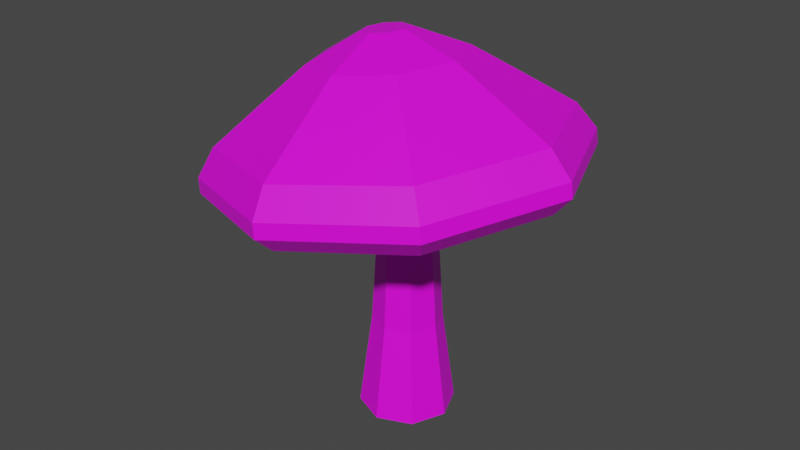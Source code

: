 # Source: grzyb.blend  (saved by Blender 2.93.21; exported with 4.5.12 LTS)
import bpy
from mathutils import Matrix  # noqa: F401  (used for matrix-valued properties, if any)

bpy.ops.wm.read_factory_settings(use_empty=True)
scene = bpy.context.scene
scene.name = 'Scene'

# ---- collections
col_collection = bpy.data.collections.new('Collection'); scene.collection.children.link(col_collection)

# ---- images (referenced by path relative to the original .blend; pixels are not part of the script)
import os
ASSET_DIR = os.environ.get("B2B_ASSET_DIR", "")  # directory of the original .blend (textures are referenced by path, not embedded)
HERE = os.path.dirname(os.path.abspath(__file__))  # packed textures are extracted next to this script under _unpacked/

def load_image(name, relpath, width, height, colorspace="sRGB"):
    """Load a texture the original file referenced (path relative to the .blend, or extracted next to this script)."""
    p = next((c for c in (os.path.join(HERE, relpath), os.path.join(ASSET_DIR, relpath)) if relpath and os.path.exists(c)), "")
    if p:
        img = bpy.data.images.load(p, check_existing=True)
        img.name = name
    else:  # same state as the original file: an image datablock whose file is absent (Cycles renders it pink)
        img = bpy.data.images.new(name, width, height)
        img.source = "FILE"
        img.filepath = "//" + (relpath or name)
    img.colorspace_settings.name = colorspace
    return img
img_imphenziapalette01_png = load_image('ImphenziaPalette01.png', 'ImphenziaPalette01.png', 1024, 1024, 'sRGB')

# ---- materials (node trees are filled in below, after node groups)
mat_material_001 = bpy.data.materials.new('Material.001')
mat_material_001.use_transparent_shadow = False

# ---- material node trees
mat_material_001.use_nodes = True; mat_material_001.node_tree.nodes.clear()
_N = mat_material_001.node_tree.nodes; _L = mat_material_001.node_tree.links
n0 = _N.new('ShaderNodeBsdfPrincipled'); n0.name = 'Principled BSDF'; n0.location = (10, 300)
n0.distribution = 'GGX'
n0.subsurface_method = 'BURLEY'
n0.inputs[3].default_value = 1.45
n0.inputs[27].default_value = (0.0, 0.0, 0.0, 1.0)
n0.inputs[28].default_value = 1.0
n1 = _N.new('ShaderNodeOutputMaterial'); n1.name = 'Material Output'; n1.location = (300, 300)
n2 = _N.new('ShaderNodeTexImage'); n2.name = 'Image Texture'; n2.location = (-439, 149)
n2.image = img_imphenziapalette01_png
n2.interpolation = 'Closest'
_L.new(n0.outputs[0], n1.inputs[0])
_L.new(n2.outputs[0], n0.inputs[0])
n1.is_active_output = True

# ---- world
world_world = bpy.data.worlds.new('World'); scene.world = world_world
world_world.use_nodes = True; world_world.node_tree.nodes.clear()
_N = world_world.node_tree.nodes; _L = world_world.node_tree.links
n0 = _N.new('ShaderNodeOutputWorld'); n0.name = 'World Output'; n0.location = (300, 300)
n1 = _N.new('ShaderNodeBackground'); n1.name = 'Background'; n1.location = (10, 300)
n1.inputs[0].default_value = (0.05088, 0.05088, 0.05088, 1.0)
_L.new(n1.outputs[0], n0.inputs[0])
n0.is_active_output = True
world_world.color = (0.05088, 0.05088, 0.05088)
world_world.use_sun_shadow = False
world_world.sun_shadow_jitter_overblur = 0.0

# ---- meshes
me_circle = bpy.data.meshes.new('Circle')
me_circle.from_pydata([(-3.379e-09, 1.156, 9.272e-09), (-0.8171, 0.8171, 9.272e-09), (-1.156, -4.713e-08, 9.272e-09), (-0.8171, -0.8171, 9.272e-09), (9.764e-08, -1.156, 9.272e-09), (0.8171, -0.8171, 9.272e-09), (1.156, 1.716e-08, 9.272e-09), (0.8171, 0.8171, 9.272e-09), (4.259e-09, 0.8399, 2.342), (-0.5939, 0.5939, 2.342), (-0.8399, -4.136e-08, 2.342), (-0.5939, -0.5939, 2.342), (7.768e-08, -0.8399, 2.342), (0.5939, -0.5939, 2.342), (0.8399, 5.366e-09, 2.342), (0.5939, 0.5939, 2.342), (-0.003017, 0.7227, 4.345), (-0.5095, 0.5111, 4.277), (-0.7193, -1.842e-08, 4.249), (-0.5095, -0.5111, 4.277), (-0.003016, -0.7227, 4.345), (0.5035, -0.5111, 4.414), (0.7133, -4.137e-09, 4.442), (0.5035, 0.5111, 4.414), (-0.271, 0.7577, 6.317), (-0.802, 0.5358, 6.246), (-1.022, -8.177e-09, 6.216), (-0.802, -0.5358, 6.246), (-0.271, -0.7577, 6.317), (0.26, -0.5358, 6.389), (0.4799, 6.8e-09, 6.418), (0.26, 0.5358, 6.389), (-0.271, 0.7577, 6.317), (-0.802, 0.5358, 6.246), (-1.022, -8.177e-09, 6.216), (-0.802, -0.5358, 6.246), (-0.271, -0.7577, 6.317), (0.26, -0.5358, 6.389), (0.4799, 6.8e-09, 6.418), (0.26, 0.5358, 6.389), (-0.1819, 4.013, 5.655), (-2.994, 2.838, 5.277), (-4.159, -6.368e-08, 5.12), (-2.994, -2.838, 5.277), (-0.1819, -4.013, 5.655), (2.63, -2.838, 6.034), (3.795, 1.564e-08, 6.191), (2.63, 2.838, 6.034), (-0.551, 1.805, 8.634), (-1.816, 1.277, 8.463), (-2.34, -9.372e-08, 8.393), (-1.816, -1.277, 8.463), (-0.551, -1.805, 8.634), (0.7141, -1.277, 8.804), (1.238, -5.803e-08, 8.875), (0.7141, 1.277, 8.804), (-0.6294, 0.5316, 9.216), (-1.002, 0.3759, 9.166), (-1.156, -1.108e-07, 9.145), (-1.002, -0.3759, 9.166), (-0.6294, -0.5316, 9.216), (-0.2569, -0.3759, 9.266), (-0.1026, -1.003e-07, 9.287), (-0.2569, 0.3759, 9.266), (-0.2548, 4.457, 6.434), (-0.2159, 4.465, 6.072), (-3.344, 3.157, 5.65), (-3.378, 3.151, 6.014), (-4.64, -1.118e-07, 5.476), (-4.672, -1.308e-07, 5.839), (-3.344, -3.157, 5.65), (-3.378, -3.151, 6.014), (-0.2159, -4.465, 6.072), (-0.2548, -4.457, 6.434), (2.913, -3.157, 6.494), (2.868, -3.151, 6.855), (4.209, -2.366e-08, 6.669), (4.162, -4.272e-08, 7.029), (2.913, 3.157, 6.494), (2.868, 3.151, 6.855), (-0.4471, 2.917, 7.862), (-0.3415, 4.026, 7.078), (-3.163, 2.847, 6.698), (-2.492, 2.063, 7.587), (-4.332, -1.211e-07, 6.541), (-3.338, -1.154e-07, 7.473), (-3.163, -2.847, 6.698), (-2.492, -2.063, 7.587), (-0.3415, -4.026, 7.078), (-0.4471, -2.917, 7.862), (2.48, -2.847, 7.458), (1.597, -2.063, 8.137), (3.649, -4.152e-08, 7.616), (2.444, -5.775e-08, 8.251), (2.48, 2.847, 7.458), (1.597, 2.063, 8.137)], [], [(1, 0, 7, 6, 5, 4, 3, 2), (13, 14, 22, 21), (2, 3, 11, 10), (0, 1, 9, 8), (7, 0, 8, 15), (5, 6, 14, 13), (3, 4, 12, 11), (1, 2, 10, 9), (6, 7, 15, 14), (4, 5, 13, 12), (22, 23, 31, 30), (11, 12, 20, 19), (9, 10, 18, 17), (14, 15, 23, 22), (12, 13, 21, 20), (10, 11, 19, 18), (8, 9, 17, 16), (15, 8, 16, 23), (31, 24, 32, 39), (20, 21, 29, 28), (18, 19, 27, 26), (16, 17, 25, 24), (23, 16, 24, 31), (21, 22, 30, 29), (19, 20, 28, 27), (17, 18, 26, 25), (36, 37, 45, 44), (29, 30, 38, 37), (27, 28, 36, 35), (25, 26, 34, 33), (30, 31, 39, 38), (28, 29, 37, 36), (26, 27, 35, 34), (24, 25, 33, 32), (89, 91, 53, 52), (34, 35, 43, 42), (32, 33, 41, 40), (39, 32, 40, 47), (37, 38, 46, 45), (35, 36, 44, 43), (33, 34, 42, 41), (38, 39, 47, 46), (95, 80, 48, 55), (40, 41, 66, 65), (46, 47, 78, 76), (91, 93, 54, 53), (87, 89, 52, 51), (93, 95, 55, 54), (71, 73, 88, 86), (44, 45, 74, 72), (42, 43, 70, 68), (47, 40, 65, 78), (85, 87, 51, 50), (45, 46, 76, 74), (43, 44, 72, 70), (41, 42, 68, 66), (55, 48, 56, 63), (67, 69, 84, 82), (77, 79, 94, 92), (73, 75, 90, 88), (69, 71, 86, 84), (79, 64, 81, 94), (83, 85, 50, 49), (75, 77, 92, 90), (57, 58, 59, 60, 61, 62, 63, 56), (53, 54, 62, 61), (51, 52, 60, 59), (49, 50, 58, 57), (54, 55, 63, 62), (52, 53, 61, 60), (50, 51, 59, 58), (48, 49, 57, 56), (67, 64, 65, 66), (69, 67, 66, 68), (71, 69, 68, 70), (73, 71, 70, 72), (75, 73, 72, 74), (77, 75, 74, 76), (79, 77, 76, 78), (64, 79, 78, 65), (80, 83, 49, 48), (83, 80, 81, 82), (85, 83, 82, 84), (87, 85, 84, 86), (89, 87, 86, 88), (91, 89, 88, 90), (93, 91, 90, 92), (95, 93, 92, 94), (80, 95, 94, 81), (64, 67, 82, 81)])
_uv = me_circle.uv_layers.new(name='UVMap')
_uv.uv.foreach_set('vector', [0.0, 0.0, 0.0, 0.0, 0.0, 0.0, 0.0, 0.0, 0.0, 0.0, 0.0, 0.0, 0.0, 0.0, 0.0, 0.0, 0.6797, 0.5703, 0.6797, 0.5703, 0.6797, 0.5703, 0.6797, 0.5703, 0.6797, 0.5703, 0.6797, 0.5703, 0.6797, 0.5703, 0.6797, 0.5703, 0.6797, 0.5703, 0.6797, 0.5703, 0.6797, 0.5703, 0.6797, 0.5703, 0.6797, 0.5703, 0.6797, 0.5703, 0.6797, 0.5703, 0.6797, 0.5703, 0.6797, 0.5703, 0.6797, 0.5703, 0.6797, 0.5703, 0.6797, 0.5703, 0.6797, 0.5703, 0.6797, 0.5703, 0.6797, 0.5703, 0.6797, 0.5703, 0.6797, 0.5703, 0.6797, 0.5703, 0.6797, 0.5703, 0.6797, 0.5703, 0.6797, 0.5703, 0.6797, 0.5703, 0.6797, 0.5703, 0.6797, 0.5703, 0.6797, 0.5703, 0.6797, 0.5703, 0.6797, 0.5703, 0.6797, 0.5703, 0.6797, 0.5703, 0.6797, 0.5703, 0.6797, 0.5703, 0.6797, 0.5703, 0.6797, 0.5703, 0.6797, 0.5703, 0.6797, 0.5703, 0.6797, 0.5703, 0.6797, 0.5703, 0.6797, 0.5703, 0.6797, 0.5703, 0.6797, 0.5703, 0.6797, 0.5703, 0.6797, 0.5703, 0.6797, 0.5703, 0.6797, 0.5703, 0.6797, 0.5703, 0.6797, 0.5703, 0.6797, 0.5703, 0.6797, 0.5703, 0.6797, 0.5703, 0.6797, 0.5703, 0.6797, 0.5703, 0.6797, 0.5703, 0.6797, 0.5703, 0.6797, 0.5703, 0.6797, 0.5703, 0.6797, 0.5703, 0.6797, 0.5703, 0.6797, 0.5703, 0.6797, 0.5703, 0.6797, 0.5703, 0.0, 0.0, 0.0, 0.0, 0.0, 0.0, 0.0, 0.0, 0.6797, 0.5703, 0.6797, 0.5703, 0.6797, 0.5703, 0.6797, 0.5703, 0.6797, 0.5703, 0.6797, 0.5703, 0.6797, 0.5703, 0.6797, 0.5703, 0.6797, 0.5703, 0.6797, 0.5703, 0.6797, 0.5703, 0.6797, 0.5703, 0.6797, 0.5703, 0.6797, 0.5703, 0.6797, 0.5703, 0.6797, 0.5703, 0.6797, 0.5703, 0.6797, 0.5703, 0.6797, 0.5703, 0.6797, 0.5703, 0.6797, 0.5703, 0.6797, 0.5703, 0.6797, 0.5703, 0.6797, 0.5703, 0.6797, 0.5703, 0.6797, 0.5703, 0.6797, 0.5703, 0.6797, 0.5703, 0.6797, 0.5703, 0.6797, 0.5703, 0.6797, 0.5703, 0.6797, 0.5703, 0.0, 0.0, 0.0, 0.0, 0.0, 0.0, 0.0, 0.0, 0.0, 0.0, 0.0, 0.0, 0.0, 0.0, 0.0, 0.0, 0.0, 0.0, 0.0, 0.0, 0.0, 0.0, 0.0, 0.0, 0.0, 0.0, 0.0, 0.0, 0.0, 0.0, 0.0, 0.0, 0.0, 0.0, 0.0, 0.0, 0.0, 0.0, 0.0, 0.0, 0.0, 0.0, 0.0, 0.0, 0.0, 0.0, 0.0, 0.0, 0.0, 0.0, 0.0, 0.0, 0.0, 0.0, 0.0, 0.0, 0.7852, 0.4414, 0.7852, 0.4414, 0.7852, 0.4414, 0.7852, 0.4414, 0.6797, 0.5703, 0.6797, 0.5703, 0.6797, 0.5703, 0.6797, 0.5703, 0.6797, 0.5703, 0.6797, 0.5703, 0.6797, 0.5703, 0.6797, 0.5703, 0.6797, 0.5703, 0.6797, 0.5703, 0.6797, 0.5703, 0.6797, 0.5703, 0.6797, 0.5703, 0.6797, 0.5703, 0.6797, 0.5703, 0.6797, 0.5703, 0.6797, 0.5703, 0.6797, 0.5703, 0.6797, 0.5703, 0.6797, 0.5703, 0.6797, 0.5703, 0.6797, 0.5703, 0.6797, 0.5703, 0.6797, 0.5703, 0.6797, 0.5703, 0.6797, 0.5703, 0.6797, 0.5703, 0.6797, 0.5703, 0.7852, 0.4414, 0.7852, 0.4414, 0.7852, 0.4414, 0.7852, 0.4414, 0.7852, 0.4414, 0.7852, 0.4414, 0.7852, 0.4414, 0.7852, 0.4414, 0.7852, 0.4414, 0.7852, 0.4414, 0.7852, 0.4414, 0.7852, 0.4414, 0.7852, 0.4414, 0.7852, 0.4414, 0.7852, 0.4414, 0.7852, 0.4414, 0.7852, 0.4414, 0.7852, 0.4414, 0.7852, 0.4414, 0.7852, 0.4414, 0.7852, 0.4414, 0.7852, 0.4414, 0.7852, 0.4414, 0.7852, 0.4414, 0.7852, 0.4414, 0.7852, 0.4414, 0.7852, 0.4414, 0.7852, 0.4414, 0.7852, 0.4414, 0.7852, 0.4414, 0.7852, 0.4414, 0.7852, 0.4414, 0.7852, 0.4414, 0.7852, 0.4414, 0.7852, 0.4414, 0.7852, 0.4414, 0.7852, 0.4414, 0.7852, 0.4414, 0.7852, 0.4414, 0.7852, 0.4414, 0.7852, 0.4414, 0.7852, 0.4414, 0.7852, 0.4414, 0.7852, 0.4414, 0.7852, 0.4414, 0.7852, 0.4414, 0.7852, 0.4414, 0.7852, 0.4414, 0.7852, 0.4414, 0.7852, 0.4414, 0.7852, 0.4414, 0.7852, 0.4414, 0.7852, 0.4414, 0.7852, 0.4414, 0.7852, 0.4414, 0.7852, 0.4414, 0.7852, 0.4414, 0.7852, 0.4414, 0.7852, 0.4414, 0.7852, 0.4414, 0.7852, 0.4414, 0.7852, 0.4414, 0.7852, 0.4414, 0.7852, 0.4414, 0.7852, 0.4414, 0.7852, 0.4414, 0.7852, 0.4414, 0.7852, 0.4414, 0.7852, 0.4414, 0.7852, 0.4414, 0.7852, 0.4414, 0.7852, 0.4414, 0.7852, 0.4414, 0.7852, 0.4414, 0.7852, 0.4414, 0.7852, 0.4414, 0.7852, 0.4414, 0.7852, 0.4414, 0.7852, 0.4414, 0.7852, 0.4414, 0.7852, 0.4414, 0.7852, 0.4414, 0.7852, 0.4414, 0.7852, 0.4414, 0.7852, 0.4414, 0.7852, 0.4414, 0.7852, 0.4414, 0.7852, 0.4414, 0.7852, 0.4414, 0.7852, 0.4414, 0.7852, 0.4414, 0.7852, 0.4414, 0.7852, 0.4414, 0.7852, 0.4414, 0.7852, 0.4414, 0.7852, 0.4414, 0.7852, 0.4414, 0.7852, 0.4414, 0.7852, 0.4414, 0.7852, 0.4414, 0.7852, 0.4414, 0.7852, 0.4414, 0.7852, 0.4414, 0.7852, 0.4414, 0.7852, 0.4414, 0.7852, 0.4414, 0.7852, 0.4414, 0.7852, 0.4414, 0.7852, 0.4414, 0.7852, 0.4414, 0.7852, 0.4414, 0.7852, 0.4414, 0.7852, 0.4414, 0.7852, 0.4414, 0.7852, 0.4414, 0.7852, 0.4414, 0.7852, 0.4414, 0.7852, 0.4414, 0.7852, 0.4414, 0.7852, 0.4414, 0.7852, 0.4414, 0.7852, 0.4414, 0.7852, 0.4414, 0.7852, 0.4414, 0.7852, 0.4414, 0.7852, 0.4414, 0.7852, 0.4414, 0.7852, 0.4414, 0.7852, 0.4414, 0.7852, 0.4414, 0.7852, 0.4414, 0.7852, 0.4414, 0.7852, 0.4414, 0.7852, 0.4414, 0.7852, 0.4414, 0.7852, 0.4414, 0.7852, 0.4414, 0.7852, 0.4414, 0.7852, 0.4414, 0.7852, 0.4414, 0.7852, 0.4414, 0.7852, 0.4414, 0.7852, 0.4414, 0.7852, 0.4414, 0.7852, 0.4414, 0.7852, 0.4414, 0.7852, 0.4414, 0.7852, 0.4414, 0.7852, 0.4414, 0.7852, 0.4414, 0.7852, 0.4414, 0.7852, 0.4414, 0.7852, 0.4414, 0.7852, 0.4414, 0.7852, 0.4414, 0.7852, 0.4414, 0.7852, 0.4414, 0.7852, 0.4414, 0.7852, 0.4414, 0.7852, 0.4414, 0.7852, 0.4414, 0.7852, 0.4414, 0.7852, 0.4414, 0.7852, 0.4414, 0.7852, 0.4414, 0.7852, 0.4414, 0.7852, 0.4414, 0.7852, 0.4414, 0.7852, 0.4414, 0.7852, 0.4414, 0.7852, 0.4414, 0.7852, 0.4414, 0.7852, 0.4414, 0.7852, 0.4414, 0.7852, 0.4414, 0.7852, 0.4414, 0.7852, 0.4414, 0.7852, 0.4414, 0.7852, 0.4414, 0.7852, 0.4414, 0.7852, 0.4414, 0.7852, 0.4414, 0.7852, 0.4414, 0.7852, 0.4414, 0.7852, 0.4414, 0.7852, 0.4414, 0.7852, 0.4414, 0.7852, 0.4414, 0.7852, 0.4414, 0.7852, 0.4414, 0.7852, 0.4414, 0.7852, 0.4414, 0.7852, 0.4414, 0.7852, 0.4414, 0.7852, 0.4414, 0.7852, 0.4414])
me_circle.materials.append(mat_material_001)
me_circle.use_remesh_fix_poles = True
me_circle.use_remesh_preserve_attributes = False
me_circle.update()

# ---- objects
ob_circle = bpy.data.objects.new('Circle', me_circle)

# ---- transforms, parenting, visibility, modifiers, constraints
ob_circle.location = (0.0, 0.0, 0.6078)
ob_circle.scale = (0.6861, 0.6861, 0.6861)

# ---- collection membership
col_collection.objects.link(ob_circle)

# ---- scene / render settings (as saved in the file)
scene.frame_start = 1; scene.frame_end = 250; scene.frame_set(1)
scene.render.engine = 'BLENDER_EEVEE_NEXT'
scene.cycles.use_denoising = False
scene.cycles.samples = 128
scene.cycles.sampling_pattern = 'TABULATED_SOBOL'
scene.cycles.use_adaptive_sampling = False
scene.cycles.use_light_tree = False
scene.view_settings.view_transform = 'Filmic'
bpy.context.view_layer.update()

# ---- added for rendering (the .blend has no active camera and no usable light): camera, sun
cam_auto = bpy.data.cameras.new('AutoCamera')
cam_auto.lens = 50.0
cam_auto.sensor_width = 36.0
cam_auto.clip_end = 1000.0
ob_auto_camera = bpy.data.objects.new('AutoCamera', cam_auto)
scene.collection.objects.link(ob_auto_camera)
ob_auto_camera.location = (9.77414, -11.9193, 11.7397)
ob_auto_camera.rotation_euler = (1.09748, -7.21219e-08, 0.694738)
scene.camera = ob_auto_camera
light_auto_sun = bpy.data.lights.new('AutoSun', 'SUN')
light_auto_sun.energy = 3.0
light_auto_sun.angle = 0.0523599
ob_auto_sun = bpy.data.objects.new('AutoSun', light_auto_sun)
scene.collection.objects.link(ob_auto_sun)
ob_auto_sun.rotation_euler = (0.872665, 0.174533, 0.523599)
bpy.context.view_layer.update()
